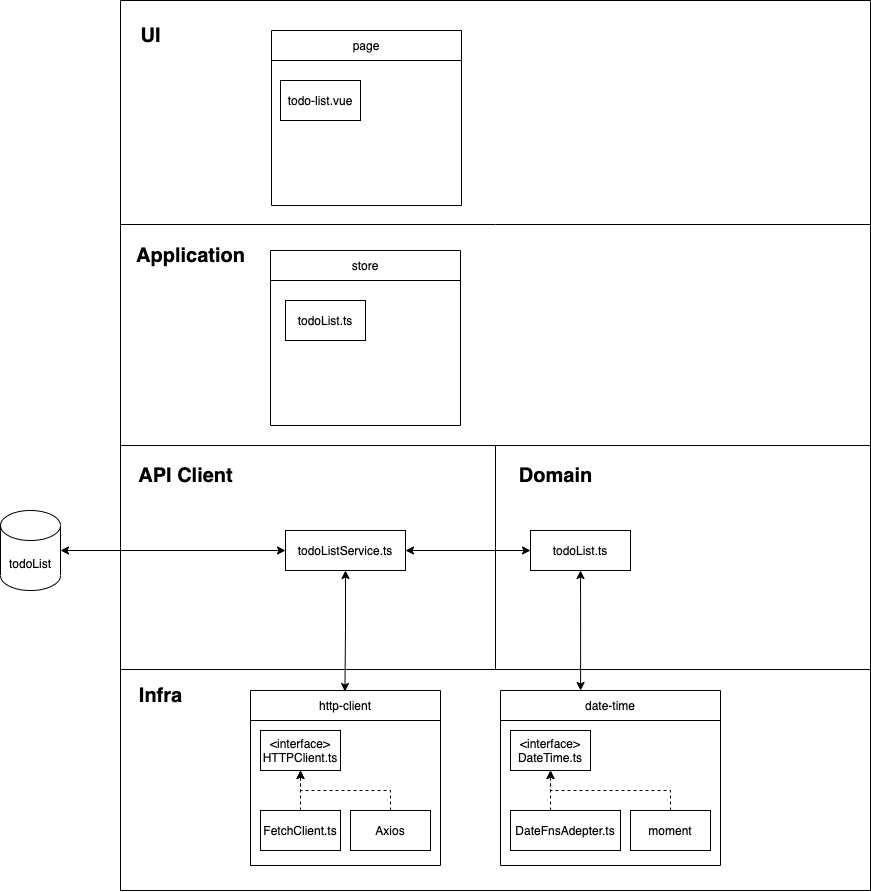

The diagram above was exported from draw.io. Its source (the exported page's mxGraphModel, read from the mxfile embedded in the PNG):
<mxGraphModel dx="1725" dy="857" grid="1" gridSize="10" guides="1" tooltips="1" connect="1" arrows="1" fold="1" page="1" pageScale="1" pageWidth="827" pageHeight="1169" math="0" shadow="0">
  <root>
    <mxCell id="0" />
    <mxCell id="1" parent="0" />
    <mxCell id="6hUuXCgwt9uWQHlrd8Oj-14" value="" style="shape=table;startSize=0;container=1;collapsible=0;childLayout=tableLayout;" parent="1" vertex="1">
      <mxGeometry x="10" y="370" width="750" height="890" as="geometry" />
    </mxCell>
    <mxCell id="6hUuXCgwt9uWQHlrd8Oj-15" value="" style="shape=tableRow;horizontal=0;startSize=0;swimlaneHead=0;swimlaneBody=0;top=0;left=0;bottom=0;right=0;collapsible=0;dropTarget=0;fillColor=none;points=[[0,0.5],[1,0.5]];portConstraint=eastwest;swimlaneLine=1;" parent="6hUuXCgwt9uWQHlrd8Oj-14" vertex="1">
      <mxGeometry width="750" height="224" as="geometry" />
    </mxCell>
    <mxCell id="6hUuXCgwt9uWQHlrd8Oj-16" value="" style="shape=partialRectangle;html=1;whiteSpace=wrap;connectable=0;overflow=hidden;fillColor=none;top=0;left=0;bottom=0;right=0;pointerEvents=1;rowspan=1;colspan=2;" parent="6hUuXCgwt9uWQHlrd8Oj-15" vertex="1">
      <mxGeometry width="750" height="224" as="geometry">
        <mxRectangle width="375" height="224" as="alternateBounds" />
      </mxGeometry>
    </mxCell>
    <mxCell id="6hUuXCgwt9uWQHlrd8Oj-18" value="" style="shape=tableRow;horizontal=0;startSize=0;swimlaneHead=0;swimlaneBody=0;top=0;left=0;bottom=0;right=0;collapsible=0;dropTarget=0;fillColor=none;points=[[0,0.5],[1,0.5]];portConstraint=eastwest;" parent="6hUuXCgwt9uWQHlrd8Oj-14" vertex="1">
      <mxGeometry y="224" width="750" height="221" as="geometry" />
    </mxCell>
    <mxCell id="6hUuXCgwt9uWQHlrd8Oj-19" value="" style="shape=partialRectangle;html=1;whiteSpace=wrap;connectable=0;overflow=hidden;fillColor=none;top=0;left=0;bottom=0;right=0;pointerEvents=1;rowspan=1;colspan=2;" parent="6hUuXCgwt9uWQHlrd8Oj-18" vertex="1">
      <mxGeometry width="750" height="221" as="geometry">
        <mxRectangle width="375" height="221" as="alternateBounds" />
      </mxGeometry>
    </mxCell>
    <mxCell id="6hUuXCgwt9uWQHlrd8Oj-21" value="" style="shape=tableRow;horizontal=0;startSize=0;swimlaneHead=0;swimlaneBody=0;top=0;left=0;bottom=0;right=0;collapsible=0;dropTarget=0;fillColor=none;points=[[0,0.5],[1,0.5]];portConstraint=eastwest;" parent="6hUuXCgwt9uWQHlrd8Oj-14" vertex="1">
      <mxGeometry y="445" width="750" height="224" as="geometry" />
    </mxCell>
    <mxCell id="6hUuXCgwt9uWQHlrd8Oj-22" value="" style="shape=partialRectangle;html=1;whiteSpace=wrap;connectable=0;overflow=hidden;fillColor=none;top=0;left=0;bottom=0;right=0;pointerEvents=1;" parent="6hUuXCgwt9uWQHlrd8Oj-21" vertex="1">
      <mxGeometry width="375" height="224" as="geometry">
        <mxRectangle width="375" height="224" as="alternateBounds" />
      </mxGeometry>
    </mxCell>
    <mxCell id="6hUuXCgwt9uWQHlrd8Oj-23" value="" style="shape=partialRectangle;html=1;whiteSpace=wrap;connectable=0;overflow=hidden;fillColor=none;top=0;left=0;bottom=0;right=0;pointerEvents=1;" parent="6hUuXCgwt9uWQHlrd8Oj-21" vertex="1">
      <mxGeometry x="375" width="375" height="224" as="geometry">
        <mxRectangle width="375" height="224" as="alternateBounds" />
      </mxGeometry>
    </mxCell>
    <mxCell id="6hUuXCgwt9uWQHlrd8Oj-24" value="" style="shape=tableRow;horizontal=0;startSize=0;swimlaneHead=0;swimlaneBody=0;top=0;left=0;bottom=0;right=0;collapsible=0;dropTarget=0;fillColor=none;points=[[0,0.5],[1,0.5]];portConstraint=eastwest;" parent="6hUuXCgwt9uWQHlrd8Oj-14" vertex="1">
      <mxGeometry y="669" width="750" height="221" as="geometry" />
    </mxCell>
    <mxCell id="6hUuXCgwt9uWQHlrd8Oj-25" value="" style="shape=partialRectangle;html=1;whiteSpace=wrap;connectable=0;overflow=hidden;fillColor=none;top=0;left=0;bottom=0;right=0;pointerEvents=1;rowspan=1;colspan=2;" parent="6hUuXCgwt9uWQHlrd8Oj-24" vertex="1">
      <mxGeometry width="750" height="221" as="geometry">
        <mxRectangle width="375" height="221" as="alternateBounds" />
      </mxGeometry>
    </mxCell>
    <mxCell id="6hUuXCgwt9uWQHlrd8Oj-27" value="UI" style="text;html=1;align=center;verticalAlign=middle;resizable=0;points=[];autosize=1;strokeColor=none;fillColor=none;fontStyle=1;fontSize=20;" parent="1" vertex="1">
      <mxGeometry x="20" y="390" width="40" height="30" as="geometry" />
    </mxCell>
    <mxCell id="6hUuXCgwt9uWQHlrd8Oj-28" value="Application" style="text;html=1;align=center;verticalAlign=middle;resizable=0;points=[];autosize=1;strokeColor=none;fillColor=none;fontStyle=1;fontSize=20;" parent="1" vertex="1">
      <mxGeometry x="20" y="610" width="120" height="30" as="geometry" />
    </mxCell>
    <mxCell id="6hUuXCgwt9uWQHlrd8Oj-29" value="API Client" style="text;html=1;align=center;verticalAlign=middle;resizable=0;points=[];autosize=1;strokeColor=none;fillColor=none;fontStyle=1;fontSize=20;" parent="1" vertex="1">
      <mxGeometry x="20" y="830" width="110" height="30" as="geometry" />
    </mxCell>
    <mxCell id="6hUuXCgwt9uWQHlrd8Oj-30" value="Infra" style="text;html=1;align=center;verticalAlign=middle;resizable=0;points=[];autosize=1;strokeColor=none;fillColor=none;fontStyle=1;fontSize=20;" parent="1" vertex="1">
      <mxGeometry x="20" y="1050" width="60" height="30" as="geometry" />
    </mxCell>
    <mxCell id="6hUuXCgwt9uWQHlrd8Oj-31" value="Domain" style="text;html=1;align=center;verticalAlign=middle;resizable=0;points=[];autosize=1;strokeColor=none;fillColor=none;fontStyle=1;fontSize=20;" parent="1" vertex="1">
      <mxGeometry x="400" y="830" width="90" height="30" as="geometry" />
    </mxCell>
    <mxCell id="6hUuXCgwt9uWQHlrd8Oj-34" value="" style="shape=table;startSize=0;container=1;collapsible=0;childLayout=tableLayout;fontSize=20;" parent="1" vertex="1">
      <mxGeometry x="140" y="1060" width="190" height="175" as="geometry" />
    </mxCell>
    <mxCell id="6hUuXCgwt9uWQHlrd8Oj-35" value="" style="shape=tableRow;horizontal=0;startSize=0;swimlaneHead=0;swimlaneBody=0;top=0;left=0;bottom=0;right=0;collapsible=0;dropTarget=0;fillColor=none;points=[[0,0.5],[1,0.5]];portConstraint=eastwest;fontSize=20;" parent="6hUuXCgwt9uWQHlrd8Oj-34" vertex="1">
      <mxGeometry width="190" height="30" as="geometry" />
    </mxCell>
    <mxCell id="6hUuXCgwt9uWQHlrd8Oj-36" value="http-client" style="shape=partialRectangle;html=1;whiteSpace=wrap;connectable=0;overflow=hidden;fillColor=none;top=0;left=0;bottom=0;right=0;pointerEvents=1;fontSize=12;" parent="6hUuXCgwt9uWQHlrd8Oj-35" vertex="1">
      <mxGeometry width="190" height="30" as="geometry">
        <mxRectangle width="190" height="30" as="alternateBounds" />
      </mxGeometry>
    </mxCell>
    <mxCell id="6hUuXCgwt9uWQHlrd8Oj-37" value="" style="shape=tableRow;horizontal=0;startSize=0;swimlaneHead=0;swimlaneBody=0;top=0;left=0;bottom=0;right=0;collapsible=0;dropTarget=0;fillColor=none;points=[[0,0.5],[1,0.5]];portConstraint=eastwest;fontSize=20;" parent="6hUuXCgwt9uWQHlrd8Oj-34" vertex="1">
      <mxGeometry y="30" width="190" height="145" as="geometry" />
    </mxCell>
    <mxCell id="6hUuXCgwt9uWQHlrd8Oj-38" value="" style="shape=partialRectangle;html=1;whiteSpace=wrap;connectable=0;overflow=hidden;fillColor=none;top=0;left=0;bottom=0;right=0;pointerEvents=1;fontSize=20;" parent="6hUuXCgwt9uWQHlrd8Oj-37" vertex="1">
      <mxGeometry width="190" height="145" as="geometry">
        <mxRectangle width="190" height="145" as="alternateBounds" />
      </mxGeometry>
    </mxCell>
    <mxCell id="6hUuXCgwt9uWQHlrd8Oj-42" value="&amp;lt;interface&amp;gt;&lt;br&gt;HTTPClient.ts" style="rounded=0;whiteSpace=wrap;html=1;fontSize=12;" parent="1" vertex="1">
      <mxGeometry x="150" y="1100" width="80" height="40" as="geometry" />
    </mxCell>
    <mxCell id="6hUuXCgwt9uWQHlrd8Oj-44" style="edgeStyle=orthogonalEdgeStyle;rounded=0;orthogonalLoop=1;jettySize=auto;html=1;fontSize=12;dashed=1;" parent="1" source="6hUuXCgwt9uWQHlrd8Oj-43" target="6hUuXCgwt9uWQHlrd8Oj-42" edge="1">
      <mxGeometry relative="1" as="geometry" />
    </mxCell>
    <mxCell id="6hUuXCgwt9uWQHlrd8Oj-43" value="FetchClient.ts" style="rounded=0;whiteSpace=wrap;html=1;fontSize=12;" parent="1" vertex="1">
      <mxGeometry x="150" y="1180" width="80" height="40" as="geometry" />
    </mxCell>
    <mxCell id="6hUuXCgwt9uWQHlrd8Oj-46" style="edgeStyle=orthogonalEdgeStyle;rounded=0;orthogonalLoop=1;jettySize=auto;html=1;entryX=0.5;entryY=1;entryDx=0;entryDy=0;dashed=1;fontSize=12;exitX=0.5;exitY=0;exitDx=0;exitDy=0;" parent="1" source="6hUuXCgwt9uWQHlrd8Oj-45" target="6hUuXCgwt9uWQHlrd8Oj-42" edge="1">
      <mxGeometry relative="1" as="geometry" />
    </mxCell>
    <mxCell id="6hUuXCgwt9uWQHlrd8Oj-45" value="Axios" style="rounded=0;whiteSpace=wrap;html=1;fontSize=12;" parent="1" vertex="1">
      <mxGeometry x="240" y="1180" width="80" height="40" as="geometry" />
    </mxCell>
    <mxCell id="6hUuXCgwt9uWQHlrd8Oj-66" value="" style="shape=table;startSize=0;container=1;collapsible=0;childLayout=tableLayout;fontSize=20;" parent="1" vertex="1">
      <mxGeometry x="390" y="1060" width="220" height="175" as="geometry" />
    </mxCell>
    <mxCell id="6hUuXCgwt9uWQHlrd8Oj-67" value="" style="shape=tableRow;horizontal=0;startSize=0;swimlaneHead=0;swimlaneBody=0;top=0;left=0;bottom=0;right=0;collapsible=0;dropTarget=0;fillColor=none;points=[[0,0.5],[1,0.5]];portConstraint=eastwest;fontSize=20;" parent="6hUuXCgwt9uWQHlrd8Oj-66" vertex="1">
      <mxGeometry width="220" height="30" as="geometry" />
    </mxCell>
    <mxCell id="6hUuXCgwt9uWQHlrd8Oj-68" value="date-time" style="shape=partialRectangle;html=1;whiteSpace=wrap;connectable=0;overflow=hidden;fillColor=none;top=0;left=0;bottom=0;right=0;pointerEvents=1;fontSize=12;" parent="6hUuXCgwt9uWQHlrd8Oj-67" vertex="1">
      <mxGeometry width="220" height="30" as="geometry">
        <mxRectangle width="220" height="30" as="alternateBounds" />
      </mxGeometry>
    </mxCell>
    <mxCell id="6hUuXCgwt9uWQHlrd8Oj-69" value="" style="shape=tableRow;horizontal=0;startSize=0;swimlaneHead=0;swimlaneBody=0;top=0;left=0;bottom=0;right=0;collapsible=0;dropTarget=0;fillColor=none;points=[[0,0.5],[1,0.5]];portConstraint=eastwest;fontSize=20;" parent="6hUuXCgwt9uWQHlrd8Oj-66" vertex="1">
      <mxGeometry y="30" width="220" height="145" as="geometry" />
    </mxCell>
    <mxCell id="6hUuXCgwt9uWQHlrd8Oj-70" value="" style="shape=partialRectangle;html=1;whiteSpace=wrap;connectable=0;overflow=hidden;fillColor=none;top=0;left=0;bottom=0;right=0;pointerEvents=1;fontSize=20;" parent="6hUuXCgwt9uWQHlrd8Oj-69" vertex="1">
      <mxGeometry width="220" height="145" as="geometry">
        <mxRectangle width="220" height="145" as="alternateBounds" />
      </mxGeometry>
    </mxCell>
    <mxCell id="6hUuXCgwt9uWQHlrd8Oj-71" value="&amp;lt;interface&amp;gt;&lt;br&gt;DateTime.ts" style="rounded=0;whiteSpace=wrap;html=1;fontSize=12;" parent="1" vertex="1">
      <mxGeometry x="400" y="1100" width="80" height="40" as="geometry" />
    </mxCell>
    <mxCell id="6hUuXCgwt9uWQHlrd8Oj-72" style="edgeStyle=orthogonalEdgeStyle;rounded=0;orthogonalLoop=1;jettySize=auto;html=1;fontSize=12;dashed=1;exitX=0.364;exitY=0;exitDx=0;exitDy=0;exitPerimeter=0;" parent="1" source="6hUuXCgwt9uWQHlrd8Oj-73" target="6hUuXCgwt9uWQHlrd8Oj-71" edge="1">
      <mxGeometry relative="1" as="geometry" />
    </mxCell>
    <mxCell id="6hUuXCgwt9uWQHlrd8Oj-73" value="DateFnsAdepter.ts" style="rounded=0;whiteSpace=wrap;html=1;fontSize=12;" parent="1" vertex="1">
      <mxGeometry x="400" y="1180" width="110" height="40" as="geometry" />
    </mxCell>
    <mxCell id="6hUuXCgwt9uWQHlrd8Oj-74" style="edgeStyle=orthogonalEdgeStyle;rounded=0;orthogonalLoop=1;jettySize=auto;html=1;entryX=0.5;entryY=1;entryDx=0;entryDy=0;dashed=1;fontSize=12;exitX=0.5;exitY=0;exitDx=0;exitDy=0;" parent="1" source="6hUuXCgwt9uWQHlrd8Oj-75" target="6hUuXCgwt9uWQHlrd8Oj-71" edge="1">
      <mxGeometry relative="1" as="geometry" />
    </mxCell>
    <mxCell id="6hUuXCgwt9uWQHlrd8Oj-75" value="moment" style="rounded=0;whiteSpace=wrap;html=1;fontSize=12;" parent="1" vertex="1">
      <mxGeometry x="520" y="1180" width="80" height="40" as="geometry" />
    </mxCell>
    <mxCell id="6hUuXCgwt9uWQHlrd8Oj-81" value="todoList.ts" style="rounded=0;whiteSpace=wrap;html=1;fontSize=12;" parent="1" vertex="1">
      <mxGeometry x="420" y="900" width="100" height="40" as="geometry" />
    </mxCell>
    <mxCell id="6hUuXCgwt9uWQHlrd8Oj-85" style="edgeStyle=orthogonalEdgeStyle;rounded=0;orthogonalLoop=1;jettySize=auto;html=1;fontSize=12;startArrow=classic;startFill=1;" parent="1" source="6hUuXCgwt9uWQHlrd8Oj-82" target="6hUuXCgwt9uWQHlrd8Oj-81" edge="1">
      <mxGeometry relative="1" as="geometry" />
    </mxCell>
    <mxCell id="6hUuXCgwt9uWQHlrd8Oj-82" value="todoListService.ts" style="rounded=0;whiteSpace=wrap;html=1;fontSize=12;" parent="1" vertex="1">
      <mxGeometry x="175" y="900" width="120" height="40" as="geometry" />
    </mxCell>
    <mxCell id="6hUuXCgwt9uWQHlrd8Oj-84" style="edgeStyle=orthogonalEdgeStyle;rounded=0;orthogonalLoop=1;jettySize=auto;html=1;fontSize=12;startArrow=classic;startFill=1;" parent="1" source="6hUuXCgwt9uWQHlrd8Oj-83" target="6hUuXCgwt9uWQHlrd8Oj-82" edge="1">
      <mxGeometry relative="1" as="geometry" />
    </mxCell>
    <mxCell id="6hUuXCgwt9uWQHlrd8Oj-83" value="todoList" style="shape=cylinder3;whiteSpace=wrap;html=1;boundedLbl=1;backgroundOutline=1;size=15;fontSize=12;" parent="1" vertex="1">
      <mxGeometry x="-110" y="880" width="60" height="80" as="geometry" />
    </mxCell>
    <mxCell id="6hUuXCgwt9uWQHlrd8Oj-86" style="edgeStyle=orthogonalEdgeStyle;rounded=0;orthogonalLoop=1;jettySize=auto;html=1;fontSize=12;startArrow=classic;startFill=1;entryX=0.5;entryY=1;entryDx=0;entryDy=0;exitX=0.364;exitY=0;exitDx=0;exitDy=0;exitPerimeter=0;" parent="1" source="6hUuXCgwt9uWQHlrd8Oj-67" target="6hUuXCgwt9uWQHlrd8Oj-81" edge="1">
      <mxGeometry relative="1" as="geometry">
        <mxPoint x="305" y="930" as="sourcePoint" />
        <mxPoint x="430" y="930" as="targetPoint" />
      </mxGeometry>
    </mxCell>
    <mxCell id="6hUuXCgwt9uWQHlrd8Oj-88" style="edgeStyle=orthogonalEdgeStyle;rounded=0;orthogonalLoop=1;jettySize=auto;html=1;fontSize=12;startArrow=classic;startFill=1;exitX=0.5;exitY=1;exitDx=0;exitDy=0;entryX=0.497;entryY=0.033;entryDx=0;entryDy=0;entryPerimeter=0;" parent="1" source="6hUuXCgwt9uWQHlrd8Oj-82" target="6hUuXCgwt9uWQHlrd8Oj-35" edge="1">
      <mxGeometry relative="1" as="geometry">
        <mxPoint x="305" y="930" as="sourcePoint" />
        <mxPoint x="430" y="930" as="targetPoint" />
      </mxGeometry>
    </mxCell>
    <mxCell id="6hUuXCgwt9uWQHlrd8Oj-90" value="" style="shape=table;startSize=0;container=1;collapsible=0;childLayout=tableLayout;fontSize=20;" parent="1" vertex="1">
      <mxGeometry x="160" y="620" width="190" height="175" as="geometry" />
    </mxCell>
    <mxCell id="6hUuXCgwt9uWQHlrd8Oj-91" value="" style="shape=tableRow;horizontal=0;startSize=0;swimlaneHead=0;swimlaneBody=0;top=0;left=0;bottom=0;right=0;collapsible=0;dropTarget=0;fillColor=none;points=[[0,0.5],[1,0.5]];portConstraint=eastwest;fontSize=20;" parent="6hUuXCgwt9uWQHlrd8Oj-90" vertex="1">
      <mxGeometry width="190" height="30" as="geometry" />
    </mxCell>
    <mxCell id="6hUuXCgwt9uWQHlrd8Oj-92" value="store" style="shape=partialRectangle;html=1;whiteSpace=wrap;connectable=0;overflow=hidden;fillColor=none;top=0;left=0;bottom=0;right=0;pointerEvents=1;fontSize=12;" parent="6hUuXCgwt9uWQHlrd8Oj-91" vertex="1">
      <mxGeometry width="190" height="30" as="geometry">
        <mxRectangle width="190" height="30" as="alternateBounds" />
      </mxGeometry>
    </mxCell>
    <mxCell id="6hUuXCgwt9uWQHlrd8Oj-93" value="" style="shape=tableRow;horizontal=0;startSize=0;swimlaneHead=0;swimlaneBody=0;top=0;left=0;bottom=0;right=0;collapsible=0;dropTarget=0;fillColor=none;points=[[0,0.5],[1,0.5]];portConstraint=eastwest;fontSize=20;" parent="6hUuXCgwt9uWQHlrd8Oj-90" vertex="1">
      <mxGeometry y="30" width="190" height="145" as="geometry" />
    </mxCell>
    <mxCell id="6hUuXCgwt9uWQHlrd8Oj-94" value="" style="shape=partialRectangle;html=1;whiteSpace=wrap;connectable=0;overflow=hidden;fillColor=none;top=0;left=0;bottom=0;right=0;pointerEvents=1;fontSize=20;" parent="6hUuXCgwt9uWQHlrd8Oj-93" vertex="1">
      <mxGeometry width="190" height="145" as="geometry">
        <mxRectangle width="190" height="145" as="alternateBounds" />
      </mxGeometry>
    </mxCell>
    <mxCell id="6hUuXCgwt9uWQHlrd8Oj-97" value="todoList.ts" style="rounded=0;whiteSpace=wrap;html=1;fontSize=12;" parent="1" vertex="1">
      <mxGeometry x="175" y="670" width="80" height="40" as="geometry" />
    </mxCell>
    <mxCell id="6hUuXCgwt9uWQHlrd8Oj-98" value="" style="shape=table;startSize=0;container=1;collapsible=0;childLayout=tableLayout;fontSize=20;" parent="1" vertex="1">
      <mxGeometry x="161" y="400" width="190" height="175" as="geometry" />
    </mxCell>
    <mxCell id="6hUuXCgwt9uWQHlrd8Oj-99" value="" style="shape=tableRow;horizontal=0;startSize=0;swimlaneHead=0;swimlaneBody=0;top=0;left=0;bottom=0;right=0;collapsible=0;dropTarget=0;fillColor=none;points=[[0,0.5],[1,0.5]];portConstraint=eastwest;fontSize=20;" parent="6hUuXCgwt9uWQHlrd8Oj-98" vertex="1">
      <mxGeometry width="190" height="30" as="geometry" />
    </mxCell>
    <mxCell id="6hUuXCgwt9uWQHlrd8Oj-100" value="page" style="shape=partialRectangle;html=1;whiteSpace=wrap;connectable=0;overflow=hidden;fillColor=none;top=0;left=0;bottom=0;right=0;pointerEvents=1;fontSize=12;" parent="6hUuXCgwt9uWQHlrd8Oj-99" vertex="1">
      <mxGeometry width="190" height="30" as="geometry">
        <mxRectangle width="190" height="30" as="alternateBounds" />
      </mxGeometry>
    </mxCell>
    <mxCell id="6hUuXCgwt9uWQHlrd8Oj-101" value="" style="shape=tableRow;horizontal=0;startSize=0;swimlaneHead=0;swimlaneBody=0;top=0;left=0;bottom=0;right=0;collapsible=0;dropTarget=0;fillColor=none;points=[[0,0.5],[1,0.5]];portConstraint=eastwest;fontSize=20;" parent="6hUuXCgwt9uWQHlrd8Oj-98" vertex="1">
      <mxGeometry y="30" width="190" height="145" as="geometry" />
    </mxCell>
    <mxCell id="6hUuXCgwt9uWQHlrd8Oj-102" value="" style="shape=partialRectangle;html=1;whiteSpace=wrap;connectable=0;overflow=hidden;fillColor=none;top=0;left=0;bottom=0;right=0;pointerEvents=1;fontSize=20;" parent="6hUuXCgwt9uWQHlrd8Oj-101" vertex="1">
      <mxGeometry width="190" height="145" as="geometry">
        <mxRectangle width="190" height="145" as="alternateBounds" />
      </mxGeometry>
    </mxCell>
    <mxCell id="6hUuXCgwt9uWQHlrd8Oj-105" value="todo-list.vue" style="rounded=0;whiteSpace=wrap;html=1;fontSize=12;" parent="1" vertex="1">
      <mxGeometry x="170" y="450" width="80" height="40" as="geometry" />
    </mxCell>
  </root>
</mxGraphModel>